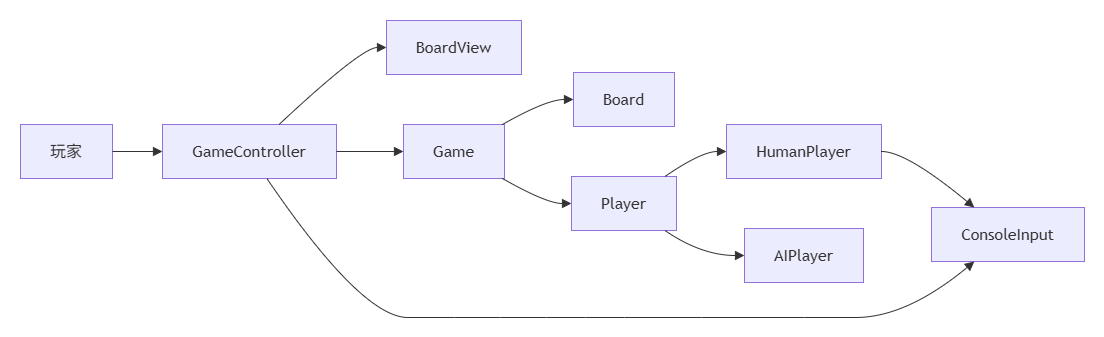

The diagram above was exported from draw.io. Its source (the exported page's mxGraphModel, read from the mxfile embedded in the PNG):
<mxGraphModel dx="1684" dy="759" grid="1" gridSize="10" guides="1" tooltips="1" connect="1" arrows="1" fold="1" page="1" pageScale="1" pageWidth="827" pageHeight="1169" math="0" shadow="0">
  <root>
    <mxCell id="0" />
    <mxCell id="1" parent="0" />
    <UserObject label="" mermaidData="{&#10;  &quot;data&quot;: &quot;\nflowchart LR\n\n    User[\&quot;玩家\&quot;] --&gt; Controller[\&quot;GameController\&quot;]\n\n    Controller --&gt; View[\&quot;BoardView\&quot;]\n\n    Controller --&gt; Game[\&quot;Game\&quot;]\n\n    Game --&gt; Board[\&quot;Board\&quot;]\n\n    Game --&gt; Player[\&quot;Player\&quot;]\n\n    Player --&gt; Human[\&quot;HumanPlayer\&quot;]\n\n    Player --&gt; AI[\&quot;AIPlayer\&quot;]\n\n    Human --&gt; Input[\&quot;ConsoleInput\&quot;]\n\n    Controller --&gt; Input\n&quot;,&#10;  &quot;config&quot;: null&#10;}" id="i6RTAHpEdnPFTdeNMVQp-1">
      <mxCell connectable="0" parent="1" style="group;transparentBounds=1;editIcon=1;lockedGroup=0;groupPadding=20;" vertex="1">
        <mxGeometry as="geometry" />
      </mxCell>
    </UserObject>
    <UserObject label="玩家" mermaidId="n:User" mermaidBaseStyle="html=1;whiteSpace=wrap;strokeWidth=1;fillColor=light-dark(#ECECFF,#1f2020);strokeColor=light-dark(#9370DB,#cccccc);fontColor=light-dark(#333333,#cccccc);fontFamily=Trebuchet MS,Verdana,Arial,sans-serif;fontSize=16;" mermaidBaseValue="玩家" id="i6RTAHpEdnPFTdeNMVQp-3">
      <mxCell parent="i6RTAHpEdnPFTdeNMVQp-1" style="html=1;whiteSpace=wrap;strokeWidth=1;fillColor=light-dark(#ECECFF,#1f2020);strokeColor=light-dark(#9370DB,#cccccc);fontColor=light-dark(#333333,#cccccc);fontFamily=Trebuchet MS,Verdana,Arial,sans-serif;fontSize=16;" vertex="1">
        <mxGeometry height="54" width="92" x="40" y="144" as="geometry" />
      </mxCell>
    </UserObject>
    <UserObject label="GameController" mermaidId="n:Controller" mermaidBaseStyle="html=1;whiteSpace=wrap;strokeWidth=1;fillColor=light-dark(#ECECFF,#1f2020);strokeColor=light-dark(#9370DB,#cccccc);fontColor=light-dark(#333333,#cccccc);fontFamily=Trebuchet MS,Verdana,Arial,sans-serif;fontSize=16;" mermaidBaseValue="GameController" id="i6RTAHpEdnPFTdeNMVQp-4">
      <mxCell parent="i6RTAHpEdnPFTdeNMVQp-1" style="html=1;whiteSpace=wrap;strokeWidth=1;fillColor=light-dark(#ECECFF,#1f2020);strokeColor=light-dark(#9370DB,#cccccc);fontColor=light-dark(#333333,#cccccc);fontFamily=Trebuchet MS,Verdana,Arial,sans-serif;fontSize=16;" vertex="1">
        <mxGeometry height="54" width="174" x="182" y="144" as="geometry" />
      </mxCell>
    </UserObject>
    <UserObject label="BoardView" mermaidId="n:View" mermaidBaseStyle="html=1;whiteSpace=wrap;strokeWidth=1;fillColor=light-dark(#ECECFF,#1f2020);strokeColor=light-dark(#9370DB,#cccccc);fontColor=light-dark(#333333,#cccccc);fontFamily=Trebuchet MS,Verdana,Arial,sans-serif;fontSize=16;" mermaidBaseValue="BoardView" id="i6RTAHpEdnPFTdeNMVQp-5">
      <mxCell parent="i6RTAHpEdnPFTdeNMVQp-1" style="html=1;whiteSpace=wrap;strokeWidth=1;fillColor=light-dark(#ECECFF,#1f2020);strokeColor=light-dark(#9370DB,#cccccc);fontColor=light-dark(#333333,#cccccc);fontFamily=Trebuchet MS,Verdana,Arial,sans-serif;fontSize=16;" vertex="1">
        <mxGeometry height="54" width="135" x="406" y="40" as="geometry" />
      </mxCell>
    </UserObject>
    <UserObject label="Game" mermaidId="n:Game" mermaidBaseStyle="html=1;whiteSpace=wrap;strokeWidth=1;fillColor=light-dark(#ECECFF,#1f2020);strokeColor=light-dark(#9370DB,#cccccc);fontColor=light-dark(#333333,#cccccc);fontFamily=Trebuchet MS,Verdana,Arial,sans-serif;fontSize=16;" mermaidBaseValue="Game" id="i6RTAHpEdnPFTdeNMVQp-6">
      <mxCell parent="i6RTAHpEdnPFTdeNMVQp-1" style="html=1;whiteSpace=wrap;strokeWidth=1;fillColor=light-dark(#ECECFF,#1f2020);strokeColor=light-dark(#9370DB,#cccccc);fontColor=light-dark(#333333,#cccccc);fontFamily=Trebuchet MS,Verdana,Arial,sans-serif;fontSize=16;" vertex="1">
        <mxGeometry height="54" width="101" x="423" y="144" as="geometry" />
      </mxCell>
    </UserObject>
    <UserObject label="Board" mermaidId="n:Board" mermaidBaseStyle="html=1;whiteSpace=wrap;strokeWidth=1;fillColor=light-dark(#ECECFF,#1f2020);strokeColor=light-dark(#9370DB,#cccccc);fontColor=light-dark(#333333,#cccccc);fontFamily=Trebuchet MS,Verdana,Arial,sans-serif;fontSize=16;" mermaidBaseValue="Board" id="i6RTAHpEdnPFTdeNMVQp-7">
      <mxCell parent="i6RTAHpEdnPFTdeNMVQp-1" style="html=1;whiteSpace=wrap;strokeWidth=1;fillColor=light-dark(#ECECFF,#1f2020);strokeColor=light-dark(#9370DB,#cccccc);fontColor=light-dark(#333333,#cccccc);fontFamily=Trebuchet MS,Verdana,Arial,sans-serif;fontSize=16;" vertex="1">
        <mxGeometry height="54" width="101" x="593" y="92" as="geometry" />
      </mxCell>
    </UserObject>
    <UserObject label="Player" mermaidId="n:Player" mermaidBaseStyle="html=1;whiteSpace=wrap;strokeWidth=1;fillColor=light-dark(#ECECFF,#1f2020);strokeColor=light-dark(#9370DB,#cccccc);fontColor=light-dark(#333333,#cccccc);fontFamily=Trebuchet MS,Verdana,Arial,sans-serif;fontSize=16;" mermaidBaseValue="Player" id="i6RTAHpEdnPFTdeNMVQp-8">
      <mxCell parent="i6RTAHpEdnPFTdeNMVQp-1" style="html=1;whiteSpace=wrap;strokeWidth=1;fillColor=light-dark(#ECECFF,#1f2020);strokeColor=light-dark(#9370DB,#cccccc);fontColor=light-dark(#333333,#cccccc);fontFamily=Trebuchet MS,Verdana,Arial,sans-serif;fontSize=16;" vertex="1">
        <mxGeometry height="54" width="105" x="591" y="196" as="geometry" />
      </mxCell>
    </UserObject>
    <UserObject label="HumanPlayer" mermaidId="n:Human" mermaidBaseStyle="html=1;whiteSpace=wrap;strokeWidth=1;fillColor=light-dark(#ECECFF,#1f2020);strokeColor=light-dark(#9370DB,#cccccc);fontColor=light-dark(#333333,#cccccc);fontFamily=Trebuchet MS,Verdana,Arial,sans-serif;fontSize=16;" mermaidBaseValue="HumanPlayer" id="i6RTAHpEdnPFTdeNMVQp-9">
      <mxCell parent="i6RTAHpEdnPFTdeNMVQp-1" style="html=1;whiteSpace=wrap;strokeWidth=1;fillColor=light-dark(#ECECFF,#1f2020);strokeColor=light-dark(#9370DB,#cccccc);fontColor=light-dark(#333333,#cccccc);fontFamily=Trebuchet MS,Verdana,Arial,sans-serif;fontSize=16;" vertex="1">
        <mxGeometry height="54" width="155" x="746" y="144" as="geometry" />
      </mxCell>
    </UserObject>
    <UserObject label="AIPlayer" mermaidId="n:AI" mermaidBaseStyle="html=1;whiteSpace=wrap;strokeWidth=1;fillColor=light-dark(#ECECFF,#1f2020);strokeColor=light-dark(#9370DB,#cccccc);fontColor=light-dark(#333333,#cccccc);fontFamily=Trebuchet MS,Verdana,Arial,sans-serif;fontSize=16;" mermaidBaseValue="AIPlayer" id="i6RTAHpEdnPFTdeNMVQp-10">
      <mxCell parent="i6RTAHpEdnPFTdeNMVQp-1" style="html=1;whiteSpace=wrap;strokeWidth=1;fillColor=light-dark(#ECECFF,#1f2020);strokeColor=light-dark(#9370DB,#cccccc);fontColor=light-dark(#333333,#cccccc);fontFamily=Trebuchet MS,Verdana,Arial,sans-serif;fontSize=16;" vertex="1">
        <mxGeometry height="54" width="119" x="764" y="248" as="geometry" />
      </mxCell>
    </UserObject>
    <UserObject label="ConsoleInput" mermaidId="n:Input" mermaidBaseStyle="html=1;whiteSpace=wrap;strokeWidth=1;fillColor=light-dark(#ECECFF,#1f2020);strokeColor=light-dark(#9370DB,#cccccc);fontColor=light-dark(#333333,#cccccc);fontFamily=Trebuchet MS,Verdana,Arial,sans-serif;fontSize=16;" mermaidBaseValue="ConsoleInput" id="i6RTAHpEdnPFTdeNMVQp-11">
      <mxCell parent="i6RTAHpEdnPFTdeNMVQp-1" style="html=1;whiteSpace=wrap;strokeWidth=1;fillColor=light-dark(#ECECFF,#1f2020);strokeColor=light-dark(#9370DB,#cccccc);fontColor=light-dark(#333333,#cccccc);fontFamily=Trebuchet MS,Verdana,Arial,sans-serif;fontSize=16;" vertex="1">
        <mxGeometry height="54" width="153" x="951" y="227" as="geometry" />
      </mxCell>
    </UserObject>
    <UserObject label="" mermaidId="e:User-&gt;Controller#0" mermaidBaseStyle="curved=1;startArrow=none;endArrow=block;endSize=7;strokeColor=light-dark(#333333,#cccccc);exitX=1;exitY=0.5;entryX=0;entryY=0.5;" mermaidBaseValue="" id="i6RTAHpEdnPFTdeNMVQp-12">
      <mxCell edge="1" parent="i6RTAHpEdnPFTdeNMVQp-1" source="i6RTAHpEdnPFTdeNMVQp-3" style="curved=1;startArrow=none;endArrow=block;endSize=7;strokeColor=light-dark(#333333,#cccccc);exitX=1;exitY=0.5;entryX=0;entryY=0.5;rounded=0;" target="i6RTAHpEdnPFTdeNMVQp-4">
        <mxGeometry relative="1" as="geometry">
          <Array as="points" />
        </mxGeometry>
      </mxCell>
    </UserObject>
    <UserObject label="" mermaidId="e:Controller-&gt;View#0" mermaidBaseStyle="curved=1;startArrow=none;endArrow=block;endSize=7;strokeColor=light-dark(#333333,#cccccc);exitX=0.67;exitY=0;entryX=0;entryY=0.5;" mermaidBaseValue="" id="i6RTAHpEdnPFTdeNMVQp-13">
      <mxCell edge="1" parent="i6RTAHpEdnPFTdeNMVQp-1" source="i6RTAHpEdnPFTdeNMVQp-4" style="curved=1;startArrow=none;endArrow=block;endSize=7;strokeColor=light-dark(#333333,#cccccc);exitX=0.67;exitY=0;entryX=0;entryY=0.5;rounded=0;" target="i6RTAHpEdnPFTdeNMVQp-5">
        <mxGeometry relative="1" as="geometry">
          <Array as="points">
            <mxPoint x="381" y="67" />
          </Array>
        </mxGeometry>
      </mxCell>
    </UserObject>
    <UserObject label="" mermaidId="e:Controller-&gt;Game#0" mermaidBaseStyle="curved=1;startArrow=none;endArrow=block;endSize=7;strokeColor=light-dark(#333333,#cccccc);exitX=1;exitY=0.5;entryX=0;entryY=0.5;" mermaidBaseValue="" id="i6RTAHpEdnPFTdeNMVQp-14">
      <mxCell edge="1" parent="i6RTAHpEdnPFTdeNMVQp-1" source="i6RTAHpEdnPFTdeNMVQp-4" style="curved=1;startArrow=none;endArrow=block;endSize=7;strokeColor=light-dark(#333333,#cccccc);exitX=1;exitY=0.5;entryX=0;entryY=0.5;rounded=0;" target="i6RTAHpEdnPFTdeNMVQp-6">
        <mxGeometry relative="1" as="geometry">
          <Array as="points" />
        </mxGeometry>
      </mxCell>
    </UserObject>
    <UserObject label="" mermaidId="e:Game-&gt;Board#0" mermaidBaseStyle="curved=1;startArrow=none;endArrow=block;endSize=7;strokeColor=light-dark(#333333,#cccccc);exitX=0.98;exitY=0;entryX=0;entryY=0.5;" mermaidBaseValue="" id="i6RTAHpEdnPFTdeNMVQp-15">
      <mxCell edge="1" parent="i6RTAHpEdnPFTdeNMVQp-1" source="i6RTAHpEdnPFTdeNMVQp-6" style="curved=1;startArrow=none;endArrow=block;endSize=7;strokeColor=light-dark(#333333,#cccccc);exitX=0.98;exitY=0;entryX=0;entryY=0.5;rounded=0;" target="i6RTAHpEdnPFTdeNMVQp-7">
        <mxGeometry relative="1" as="geometry">
          <Array as="points">
            <mxPoint x="566" y="119" />
          </Array>
        </mxGeometry>
      </mxCell>
    </UserObject>
    <UserObject label="" mermaidId="e:Game-&gt;Player#0" mermaidBaseStyle="curved=1;startArrow=none;endArrow=block;endSize=7;strokeColor=light-dark(#333333,#cccccc);exitX=0.98;exitY=1;entryX=0;entryY=0.5;" mermaidBaseValue="" id="i6RTAHpEdnPFTdeNMVQp-16">
      <mxCell edge="1" parent="i6RTAHpEdnPFTdeNMVQp-1" source="i6RTAHpEdnPFTdeNMVQp-6" style="curved=1;startArrow=none;endArrow=block;endSize=7;strokeColor=light-dark(#333333,#cccccc);exitX=0.98;exitY=1;entryX=0;entryY=0.5;rounded=0;" target="i6RTAHpEdnPFTdeNMVQp-8">
        <mxGeometry relative="1" as="geometry">
          <Array as="points">
            <mxPoint x="566" y="223" />
          </Array>
        </mxGeometry>
      </mxCell>
    </UserObject>
    <UserObject label="" mermaidId="e:Player-&gt;Human#0" mermaidBaseStyle="curved=1;startArrow=none;endArrow=block;endSize=7;strokeColor=light-dark(#333333,#cccccc);exitX=0.89;exitY=0;entryX=0;entryY=0.5;" mermaidBaseValue="" id="i6RTAHpEdnPFTdeNMVQp-17">
      <mxCell edge="1" parent="i6RTAHpEdnPFTdeNMVQp-1" source="i6RTAHpEdnPFTdeNMVQp-8" style="curved=1;startArrow=none;endArrow=block;endSize=7;strokeColor=light-dark(#333333,#cccccc);exitX=0.89;exitY=0;entryX=0;entryY=0.5;rounded=0;" target="i6RTAHpEdnPFTdeNMVQp-9">
        <mxGeometry relative="1" as="geometry">
          <Array as="points">
            <mxPoint x="721" y="171" />
          </Array>
        </mxGeometry>
      </mxCell>
    </UserObject>
    <UserObject label="" mermaidId="e:Player-&gt;AI#0" mermaidBaseStyle="curved=1;startArrow=none;endArrow=block;endSize=7;strokeColor=light-dark(#333333,#cccccc);exitX=0.89;exitY=1;entryX=0;entryY=0.5;" mermaidBaseValue="" id="i6RTAHpEdnPFTdeNMVQp-18">
      <mxCell edge="1" parent="i6RTAHpEdnPFTdeNMVQp-1" source="i6RTAHpEdnPFTdeNMVQp-8" style="curved=1;startArrow=none;endArrow=block;endSize=7;strokeColor=light-dark(#333333,#cccccc);exitX=0.89;exitY=1;entryX=0;entryY=0.5;rounded=0;" target="i6RTAHpEdnPFTdeNMVQp-10">
        <mxGeometry relative="1" as="geometry">
          <Array as="points">
            <mxPoint x="721" y="275" />
          </Array>
        </mxGeometry>
      </mxCell>
    </UserObject>
    <UserObject label="" mermaidId="e:Human-&gt;Input#0" mermaidBaseStyle="curved=1;startArrow=none;endArrow=block;endSize=7;strokeColor=light-dark(#333333,#cccccc);exitX=1;exitY=0.5;entryX=0.28;entryY=0;" mermaidBaseValue="" id="i6RTAHpEdnPFTdeNMVQp-19">
      <mxCell edge="1" parent="i6RTAHpEdnPFTdeNMVQp-1" source="i6RTAHpEdnPFTdeNMVQp-9" style="curved=1;startArrow=none;endArrow=block;endSize=7;strokeColor=light-dark(#333333,#cccccc);exitX=1;exitY=0.5;entryX=0.28;entryY=0;rounded=0;" target="i6RTAHpEdnPFTdeNMVQp-11">
        <mxGeometry relative="1" as="geometry">
          <Array as="points">
            <mxPoint x="926" y="171" />
          </Array>
        </mxGeometry>
      </mxCell>
    </UserObject>
    <UserObject label="" mermaidId="e:Controller-&gt;Input#0" mermaidBaseStyle="curved=1;startArrow=none;endArrow=block;endSize=7;strokeColor=light-dark(#333333,#cccccc);exitX=0.6;exitY=1;entryX=0.28;entryY=1;" mermaidBaseValue="" id="i6RTAHpEdnPFTdeNMVQp-20">
      <mxCell edge="1" parent="i6RTAHpEdnPFTdeNMVQp-1" source="i6RTAHpEdnPFTdeNMVQp-4" style="curved=1;startArrow=none;endArrow=block;endSize=7;strokeColor=light-dark(#333333,#cccccc);exitX=0.6;exitY=1;entryX=0.28;entryY=1;rounded=0;" target="i6RTAHpEdnPFTdeNMVQp-11">
        <mxGeometry relative="1" as="geometry">
          <Array as="points">
            <mxPoint x="381" y="337" />
            <mxPoint x="474" y="337" />
            <mxPoint x="566" y="337" />
            <mxPoint x="644" y="337" />
            <mxPoint x="721" y="337" />
            <mxPoint x="824" y="337" />
            <mxPoint x="926" y="337" />
          </Array>
        </mxGeometry>
      </mxCell>
    </UserObject>
  </root>
</mxGraphModel>